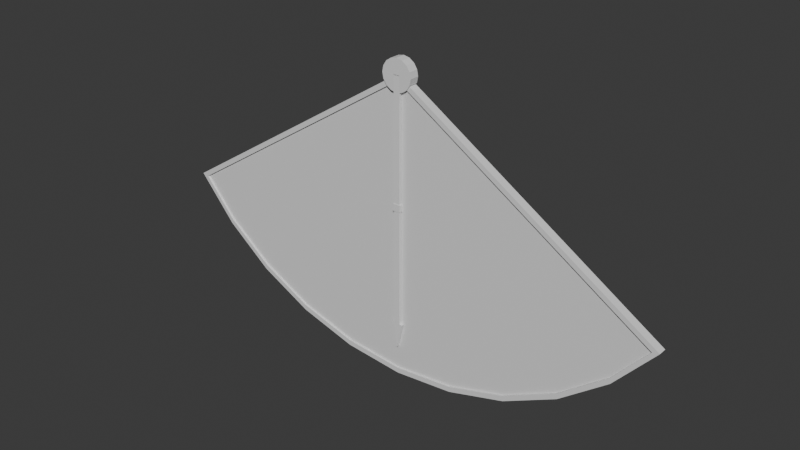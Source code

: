 # Source: incinometer.blend  (saved by Blender 5.0.119; exported with 4.5.12 LTS)
import bpy
from mathutils import Matrix  # noqa: F401  (used for matrix-valued properties, if any)

bpy.ops.wm.read_factory_settings(use_empty=True)
scene = bpy.context.scene
scene.name = 'Scene'

# ---- collections
col_collection = bpy.data.collections.new('Collection'); scene.collection.children.link(col_collection)

# ---- materials (node trees are filled in below, after node groups)
mat_backplate = bpy.data.materials.new('Backplate')
mat_rim = bpy.data.materials.new('Rim')
mat_notch = bpy.data.materials.new('Notch')

# ---- material node trees
mat_backplate.use_nodes = True; mat_backplate.node_tree.nodes.clear()
_N = mat_backplate.node_tree.nodes; _L = mat_backplate.node_tree.links
n0 = _N.new('ShaderNodeBsdfPrincipled'); n0.name = 'Principled BSDF'; n0.location = (-200, 100)
n1 = _N.new('ShaderNodeOutputMaterial'); n1.name = 'Material Output'; n1.location = (200, 100)
_L.new(n0.outputs[0], n1.inputs[0])
n1.is_active_output = True
mat_rim.use_nodes = True; mat_rim.node_tree.nodes.clear()
_N = mat_rim.node_tree.nodes; _L = mat_rim.node_tree.links
n0 = _N.new('ShaderNodeBsdfPrincipled'); n0.name = 'Principled BSDF'; n0.location = (-200, 100)
n1 = _N.new('ShaderNodeOutputMaterial'); n1.name = 'Material Output'; n1.location = (200, 100)
_L.new(n0.outputs[0], n1.inputs[0])
n1.is_active_output = True
mat_notch.use_nodes = True; mat_notch.node_tree.nodes.clear()
_N = mat_notch.node_tree.nodes; _L = mat_notch.node_tree.links
n0 = _N.new('ShaderNodeBsdfPrincipled'); n0.name = 'Principled BSDF'; n0.location = (-200, 100)
n1 = _N.new('ShaderNodeOutputMaterial'); n1.name = 'Material Output'; n1.location = (200, 100)
_L.new(n0.outputs[0], n1.inputs[0])
n1.is_active_output = True

# ---- world
world_world = bpy.data.worlds.new('World'); scene.world = world_world
world_world.use_nodes = True; world_world.node_tree.nodes.clear()
_N = world_world.node_tree.nodes; _L = world_world.node_tree.links
n0 = _N.new('ShaderNodeOutputWorld'); n0.name = 'World Output'; n0.location = (200, 100)
n1 = _N.new('ShaderNodeBackground'); n1.name = 'Background'; n1.location = (-200, 100)
n1.inputs[0].default_value = (0.05088, 0.05088, 0.05088, 1.0)
_L.new(n1.outputs[0], n0.inputs[0])
n0.is_active_output = True
world_world.color = (0.05088, 0.05088, 0.05088)
world_world.sun_shadow_jitter_overblur = 0.0

# ---- meshes
me_cylinder = bpy.data.meshes.new('Cylinder')
me_cylinder.from_pydata([(-0.8308, -0.544, -1.068e-10), (-0.7201, -0.6721, -1.068e-10), (-0.5661, -0.792, -1.068e-10), (-0.3901, -0.8812, -1.068e-10), (-0.1989, -0.9363, -1.068e-10), (0.0, -0.9549, -1.068e-10), (0.1989, -0.9363, -1.068e-10), (0.3901, -0.8812, -1.068e-10), (0.5661, -0.792, -1.068e-10), (0.7201, -0.6721, -1.068e-10), (0.8308, -0.544, -1.068e-10), (-0.7252, -0.687, -0.02734), (-0.8528, -0.5395, -0.02734), (-0.5698, -0.8081, -0.02734), (-0.3925, -0.898, -0.02734), (-0.2001, -0.9534, -0.02734), (0.0, -0.9721, -0.02734), (0.2001, -0.9534, -0.02734), (0.3925, -0.898, -0.02734), (0.5698, -0.8081, -0.02734), (0.7252, -0.687, -0.02734), (0.8528, -0.5395, -0.02734), (0.0, 0.002442, -0.02734), (-0.7252, -0.687, -1.068e-10), (-0.8528, -0.5395, -1.068e-10), (-0.5698, -0.8081, -1.068e-10), (-0.3925, -0.898, -1.068e-10), (-0.2001, -0.9534, -1.068e-10), (0.0, -0.9721, -1.068e-10), (0.2001, -0.9534, -1.068e-10), (0.3925, -0.898, -1.068e-10), (0.5698, -0.8081, -1.068e-10), (0.7252, -0.687, -1.068e-10), (0.8528, -0.5395, -1.068e-10), (-0.7201, -0.6721, -0.006103), (-0.8308, -0.544, -0.006103), (-0.5661, -0.792, -0.006103), (-0.3901, -0.8812, -0.006103), (-0.1989, -0.9363, -0.006103), (0.0, -0.9549, -0.006103), (0.1989, -0.9363, -0.006103), (0.3901, -0.8812, -0.006103), (0.5661, -0.792, -0.006103), (0.7201, -0.6721, -0.006103), (0.8308, -0.544, -0.006103), (0.0, 0.05, -0.005), (0.0, 0.05, 0.005), (0.01913, 0.04619, -0.005), (0.01913, 0.04619, 0.005), (0.03536, 0.03536, -0.005), (0.03536, 0.03536, 0.005), (0.04619, 0.01913, -0.005), (0.04619, 0.01913, 0.005), (0.05, 0.0, -0.005), (0.05, 0.0, 0.005), (0.04619, -0.01913, -0.005), (0.04619, -0.01913, 0.005), (0.03536, -0.03536, 0.005), (0.01913, -0.04619, -0.005), (0.01913, -0.04619, 0.005), (0.0, -0.05, -0.005), (0.0, -0.05, 0.005), (-0.01913, -0.04619, -0.005), (-0.01913, -0.04619, 0.005), (-0.03536, -0.03536, 0.005), (-0.04619, -0.01913, -0.005), (-0.04619, -0.01913, 0.005), (-0.05, 0.0, -0.005), (-0.05, 0.0, 0.005), (-0.04619, 0.01913, -0.005), (-0.04619, 0.01913, 0.005), (-0.03536, 0.03536, -0.005), (-0.03536, 0.03536, 0.005), (-0.01913, 0.04619, -0.005), (-0.01913, 0.04619, 0.005), (5.241e-11, 0.05, -0.02705), (0.01913, 0.04619, -0.02705), (0.03536, 0.03536, -0.02705), (0.04619, 0.01913, -0.02705), (0.05, 0.0, -0.02705), (0.04619, -0.01913, -0.02705), (-0.04619, -0.01913, -0.02705), (-0.05, 0.0, -0.02705), (-0.04619, 0.01913, -0.02705), (-0.03536, 0.03536, -0.02705), (-0.01913, 0.04619, -0.02705), (0.04254, -0.0246, -1.068e-10), (0.0, 0.002442, -0.02705), (0.04254, -0.0246, -0.02705), (0.04254, -0.0246, -0.005), (0.03536, -0.03536, 0.0), (0.03299, -0.03693, -1.068e-10), (0.03299, -0.03693, -0.006103), (0.03299, -0.03693, -0.005), (0.01913, -0.04619, -0.006103), (0.0, -0.05, -0.006103), (-0.04254, -0.0246, -0.02705), (-0.04254, -0.0246, -1.068e-10), (-0.04254, -0.0246, -0.005), (-0.03299, -0.03693, -1.068e-10), (-0.03299, -0.03693, -0.006103), (-0.01913, -0.04619, -0.006103), (-0.03299, -0.03693, -0.005), (-0.03536, -0.03536, 0.0)], [], [(6, 40, 39, 5), (11, 12, 22, 21, 20, 19, 18, 17, 16, 15, 14, 13), (27, 15, 16, 28), (23, 11, 13, 25), (31, 19, 20, 32), (28, 16, 17, 29), (25, 13, 14, 26), (32, 20, 21, 33), (29, 17, 18, 30), (26, 14, 15, 27), (33, 21, 22, 87, 88, 89, 86), (24, 12, 11, 23), (30, 18, 19, 31), (0, 24, 23, 1), (1, 23, 25, 2), (2, 25, 26, 3), (3, 26, 27, 4), (4, 27, 28, 5), (5, 28, 29, 6), (6, 29, 30, 7), (7, 30, 31, 8), (8, 31, 32, 9), (9, 32, 33, 10), (10, 33, 86, 90, 91), (34, 36, 37, 38, 39, 40, 41, 42, 43, 44, 92, 94, 95, 101, 100, 35), (3, 37, 36, 2), (10, 44, 43, 9), (7, 41, 40, 6), (4, 38, 37, 3), (1, 34, 35, 0), (8, 42, 41, 7), (5, 39, 38, 4), (0, 35, 100, 102, 99), (2, 36, 34, 1), (9, 43, 42, 8), (45, 46, 48, 47), (47, 48, 50, 49), (49, 50, 52, 51), (51, 52, 54, 53), (53, 54, 56, 55), (55, 56, 57, 90, 86, 89), (58, 59, 61, 60), (60, 61, 63, 62), (62, 63, 64, 103, 99, 102), (65, 66, 68, 67), (67, 68, 70, 69), (69, 70, 72, 71), (48, 46, 74, 72, 70, 68, 66, 64, 63, 61, 59, 57, 56, 54, 52, 50), (71, 72, 74, 73), (73, 74, 46, 45), (53, 55, 80, 79), (75, 76, 77, 78, 79, 80, 88, 87, 96, 81, 82, 83, 84, 85), (62, 102, 100, 101), (71, 73, 85, 84), (49, 51, 78, 77), (58, 60, 95, 94), (67, 69, 83, 82), (45, 47, 76, 75), (55, 89, 88, 80), (73, 45, 75, 85), (51, 53, 79, 78), (60, 62, 101, 95), (69, 71, 84, 83), (47, 49, 77, 76), (65, 67, 82, 81), (87, 22, 12, 24, 97, 98, 96), (98, 97, 103, 64, 66, 65), (97, 24, 0, 99, 103), (96, 98, 65, 81), (94, 92, 93, 58), (93, 91, 90, 57, 59, 58), (92, 44, 10, 91, 93)])
me_cylinder.polygons.foreach_set('material_index', [1, 0, 1, 1, 1, 1, 1, 1, 1, 1, 1, 1, 1, 1, 1, 1, 1, 1, 1, 1, 1, 1, 1, 1, 0, 1, 1, 1, 1, 1, 1, 1, 1, 1, 1, 2, 2, 2, 2, 2, 2, 2, 2, 2, 2, 2, 2, 2, 2, 2, 2, 2, 0, 2, 2, 0, 2, 2, 2, 2, 2, 0, 2, 2, 2, 1, 2, 1, 2, 0, 2, 1])
_uv = me_cylinder.uv_layers.new(name='UVMap')
_uv.uv.foreach_set('vector', [0.0, 0.0, 0.0, 0.0, 0.0, 0.0, 0.0, 0.0, 0.0, 0.0, 0.0, 0.0, 0.0, 0.0, 0.0, 0.0, 0.0, 0.0, 0.0, 0.0, 0.0, 0.0, 0.0, 0.0, 0.0, 0.0, 0.0, 0.0, 0.0, 0.0, 0.0, 0.0, 0.0, 0.0, 0.0, 0.0, 0.0, 0.0, 0.0, 0.0, 0.0, 0.0, 0.0, 0.0, 0.0, 0.0, 0.0, 0.0, 0.0, 0.0, 0.0, 0.0, 0.0, 0.0, 0.0, 0.0, 0.0, 0.0, 0.0, 0.0, 0.0, 0.0, 0.0, 0.0, 0.0, 0.0, 0.0, 0.0, 0.0, 0.0, 0.0, 0.0, 0.0, 0.0, 0.0, 0.0, 0.0, 0.0, 0.0, 0.0, 0.0, 0.0, 0.0, 0.0, 0.0, 0.0, 0.0, 0.0, 0.0, 0.0, 0.0, 0.0, 0.0, 0.0, 0.0, 0.0, 0.0, 0.0, 0.0, 0.0, 0.0, 0.0, 0.0, 0.0, 0.0, 0.0, 0.0, 0.0, 0.0, 0.0, 0.0, 0.0, 0.0, 0.0, 0.0, 0.0, 0.0, 0.0, 0.0, 0.0, 0.0, 0.0, 0.0, 0.0, 0.0, 0.0, 0.0, 0.0, 0.0, 0.0, 0.0, 0.0, 0.0, 0.0, 0.0, 0.0, 0.0, 0.0, 0.0, 0.0, 0.0, 0.0, 0.0, 0.0, 0.0, 0.0, 0.0, 0.0, 0.0, 0.0, 0.0, 0.0, 0.0, 0.0, 0.0, 0.0, 0.0, 0.0, 0.0, 0.0, 0.0, 0.0, 0.0, 0.0, 0.0, 0.0, 0.0, 0.0, 0.0, 0.0, 0.0, 0.0, 0.0, 0.0, 0.0, 0.0, 0.0, 0.0, 0.0, 0.0, 0.0, 0.0, 0.0, 0.0, 0.0, 0.0, 0.0, 0.0, 0.0, 0.0, 0.0, 0.0, 0.0, 0.0, 0.0, 0.0, 0.0, 0.0, 0.0, 0.0, 0.0, 0.0, 0.0, 0.0, 0.0, 0.0, 0.0, 0.0, 0.0, 0.0, 0.0, 0.0, 0.0, 0.0, 0.0, 0.0, 0.0, 0.0, 0.0, 0.0, 0.0, 0.0, 0.0, 0.0, 0.0, 0.0, 0.0, 0.0, 0.0, 0.0, 0.0, 0.0, 0.0, 0.0, 0.0, 0.0, 0.0, 0.0, 0.0, 0.0, 0.0, 0.0, 0.0, 0.0, 0.0, 0.0, 0.0, 0.0, 0.0, 0.0, 0.0, 0.0, 0.0, 0.0, 0.0, 0.0, 0.0, 0.0, 0.0, 0.0, 0.0, 0.0, 0.0, 0.0, 0.0, 0.0, 0.0, 0.0, 0.0, 0.0, 0.0, 0.0, 0.0, 0.0, 0.0, 0.0, 0.0, 0.0, 0.0, 0.0, 0.0, 0.0, 0.0, 0.0, 0.0, 0.0, 0.0, 0.0, 0.0, 0.0, 0.0, 0.0, 0.0, 0.0, 0.0, 0.0, 0.0, 0.0, 0.0, 0.0, 0.0, 0.0, 0.0, 0.0, 0.0, 0.0, 0.0, 0.0, 0.0, 0.0, 0.0, 0.0, 0.0, 0.0, 0.0, 0.0, 0.0, 0.0, 0.0, 0.0, 0.0, 0.0, 0.0, 0.0, 0.0, 0.0, 0.0, 0.0, 0.0, 0.0, 1.0, 0.5, 1.0, 1.0, 0.9375, 1.0, 0.9375, 0.5, 0.9375, 0.5, 0.9375, 1.0, 0.875, 1.0, 0.875, 0.5, 0.875, 0.5, 0.875, 1.0, 0.8125, 1.0, 0.8125, 0.5, 0.8125, 0.5, 0.8125, 1.0, 0.75, 1.0, 0.75, 0.5, 0.75, 0.5, 0.75, 1.0, 0.6875, 1.0, 0.6875, 0.5, 0.6875, 0.5, 0.6875, 1.0, 0.625, 1.0, 0.625, 0.75, 0.6665, 0.75, 0.6665, 0.5, 0.5625, 0.5, 0.5625, 1.0, 0.5, 1.0, 0.5, 0.5, 0.5, 0.5, 0.5, 1.0, 0.4375, 1.0, 0.4375, 0.5, 0.4375, 0.5, 0.4375, 1.0, 0.375, 1.0, 0.375, 0.75, 0.3841, 0.75, 0.3841, 0.5, 0.3125, 0.5, 0.3125, 1.0, 0.25, 1.0, 0.25, 0.5, 0.25, 0.5, 0.25, 1.0, 0.1875, 1.0, 0.1875, 0.5, 0.1875, 0.5, 0.1875, 1.0, 0.125, 1.0, 0.125, 0.5, 0.3418, 0.4717, 0.25, 0.49, 0.1582, 0.4717, 0.08029, 0.4197, 0.02827, 0.3418, 0.01, 0.25, 0.02827, 0.1582, 0.08029, 0.08029, 0.1582, 0.02827, 0.25, 0.01, 0.3418, 0.02827, 0.4197, 0.08029, 0.4717, 0.1582, 0.49, 0.25, 0.4717, 0.3418, 0.4197, 0.4197, 0.125, 0.5, 0.125, 1.0, 0.0625, 1.0, 0.0625, 0.5, 0.0625, 0.5, 0.0625, 1.0, 0.0, 1.0, 0.0, 0.5, 0.75, 0.5, 0.6875, 0.5, 0.6875, 0.5, 0.75, 0.5, 0.75, 0.49, 0.8418, 0.4717, 0.9197, 0.4197, 0.9717, 0.3418, 0.99, 0.25, 0.9717, 0.1582, 0.9542, 0.1319, 0.75, 0.2617, 0.5458, 0.1319, 0.5283, 0.1582, 0.51, 0.25, 0.5283, 0.3418, 0.5803, 0.4197, 0.6582, 0.4717, 0.4375, 0.5, 0.3841, 0.5, 0.3841, 0.5, 0.4375, 0.5, 0.125, 0.5, 0.0625, 0.5, 0.0625, 0.5, 0.125, 0.5, 0.875, 0.5, 0.8125, 0.5, 0.8125, 0.5, 0.875, 0.5, 0.5625, 0.5, 0.5, 0.5, 0.5, 0.5, 0.5625, 0.5, 0.25, 0.5, 0.1875, 0.5, 0.1875, 0.5, 0.25, 0.5, 1.0, 0.5, 0.9375, 0.5, 0.9375, 0.5, 1.0, 0.5, 0.6875, 0.5, 0.6665, 0.5, 0.6665, 0.5, 0.6875, 0.5, 0.0625, 0.5, 0.0, 0.5, 0.0, 0.5, 0.0625, 0.5, 0.8125, 0.5, 0.75, 0.5, 0.75, 0.5, 0.8125, 0.5, 0.5, 0.5, 0.4375, 0.5, 0.4375, 0.5, 0.5, 0.5, 0.1875, 0.5, 0.125, 0.5, 0.125, 0.5, 0.1875, 0.5, 0.9375, 0.5, 0.875, 0.5, 0.875, 0.5, 0.9375, 0.5, 0.3125, 0.5, 0.25, 0.5, 0.25, 0.5, 0.3125, 0.5, 0.0, 0.0, 0.0, 0.0, 0.0, 0.0, 0.0, 0.0, 0.0, 0.0, 0.0, 0.0, 0.0, 0.0, 0.3335, 0.5, 0.3335, 0.75, 0.375, 0.75, 0.375, 1.0, 0.3125, 1.0, 0.3125, 0.5, 0.0, 0.0, 0.0, 0.0, 0.0, 0.0, 0.0, 0.0, 0.0, 0.0, 0.3335, 0.5, 0.3335, 0.5, 0.3125, 0.5, 0.3125, 0.5, 0.5625, 0.5, 0.6159, 0.5, 0.6159, 0.5, 0.5625, 0.5, 0.6159, 0.5, 0.6159, 0.75, 0.625, 0.75, 0.625, 1.0, 0.5625, 1.0, 0.5625, 0.5, 0.0, 0.0, 0.0, 0.0, 0.0, 0.0, 0.0, 0.0, 0.0, 0.0])
me_cylinder.materials.append(mat_backplate)
me_cylinder.materials.append(mat_rim)
me_cylinder.materials.append(mat_notch)
me_cylinder.update()
me_cube_001 = bpy.data.meshes.new('Cube.001')
me_cube_001.from_pydata([(-1.0, -1.0, -1.0), (-1.0, -1.0, 1.0), (-1.0, 1.0, -1.0), (-1.0, 1.0, 1.0), (1.0, -1.0, -1.0), (1.0, -1.0, 1.0), (1.0, 1.0, -1.0), (1.0, 1.0, 1.0), (0.0, 1.0, -1.214), (0.0, -1.0, -1.214), (-1.983, -1.0, -1.005), (1.983, -1.0, -1.005), (1.983, 1.0, -1.005), (-1.983, 1.0, -1.005), (-1.0, -1.0, 0.0), (-1.0, 1.0, 0.0), (1.0, 1.0, 0.0), (1.0, -1.0, 0.0), (-1.0, 1.0, -0.05756), (1.0, 1.0, -0.05756), (1.0, -1.0, -0.05756), (-1.0, -1.0, -0.05756), (-1.263, -1.263, -0.05756), (-1.263, -1.263, -1.863e-09), (1.263, -1.263, -1.863e-09), (1.263, 1.263, -1.863e-09), (-1.263, 1.263, -1.863e-09), (-1.263, 1.263, -0.05756), (1.263, 1.263, -0.05756), (1.263, -1.263, -0.05756)], [], [(14, 1, 3, 15), (15, 3, 7, 16), (16, 7, 5, 17), (17, 5, 1, 14), (11, 10, 9), (7, 3, 1, 5), (13, 12, 8), (10, 13, 8, 9), (12, 11, 9, 8), (6, 4, 11, 12), (0, 2, 13, 10), (2, 6, 12, 13), (4, 0, 10, 11), (18, 21, 22, 27), (20, 19, 28, 29), (16, 17, 24, 25), (14, 15, 26, 23), (0, 21, 18, 2), (2, 18, 19, 6), (6, 19, 20, 4), (4, 20, 21, 0), (29, 24, 23, 22), (28, 25, 24, 29), (27, 26, 25, 28), (22, 23, 26, 27), (15, 16, 25, 26), (21, 20, 29, 22), (17, 14, 23, 24), (19, 18, 27, 28)])
_uv = me_cube_001.uv_layers.new(name='UVMap')
_uv.uv.foreach_set('vector', [0.5, 0.0, 0.625, 0.0, 0.625, 0.25, 0.5, 0.25, 0.5, 0.25, 0.625, 0.25, 0.625, 0.5, 0.5, 0.5, 0.5, 0.5, 0.625, 0.5, 0.625, 0.75, 0.5, 0.75, 0.5, 0.75, 0.625, 0.75, 0.625, 1.0, 0.5, 1.0, 0.375, 0.75, 0.375, 1.0, 0.375, 0.75, 0.625, 0.5, 0.875, 0.5, 0.875, 0.75, 0.625, 0.75, 0.375, 0.25, 0.375, 0.5, 0.375, 0.25, 0.375, 0.0, 0.375, 0.25, 0.375, 0.25, 0.375, 0.0, 0.375, 0.5, 0.375, 0.75, 0.375, 0.75, 0.375, 0.5, 0.375, 0.5, 0.375, 0.75, 0.375, 0.75, 0.375, 0.5, 0.375, 0.0, 0.375, 0.25, 0.375, 0.25, 0.375, 0.0, 0.375, 0.25, 0.375, 0.5, 0.375, 0.5, 0.375, 0.25, 0.375, 0.75, 0.375, 1.0, 0.375, 1.0, 0.375, 0.75, 0.4928, 0.25, 0.4928, 0.0, 0.4928, 0.0, 0.4928, 0.25, 0.4928, 0.75, 0.4928, 0.5, 0.4928, 0.5, 0.4928, 0.75, 0.5, 0.5, 0.5, 0.75, 0.5, 0.75, 0.5, 0.5, 0.5, 0.0, 0.5, 0.25, 0.5, 0.25, 0.5, 0.0, 0.375, 0.0, 0.4928, 0.0, 0.4928, 0.25, 0.375, 0.25, 0.375, 0.25, 0.4928, 0.25, 0.4928, 0.5, 0.375, 0.5, 0.375, 0.5, 0.4928, 0.5, 0.4928, 0.75, 0.375, 0.75, 0.375, 0.75, 0.4928, 0.75, 0.4928, 1.0, 0.375, 1.0, 0.4928, 0.75, 0.5, 0.75, 0.5, 1.0, 0.4928, 1.0, 0.4928, 0.5, 0.5, 0.5, 0.5, 0.75, 0.4928, 0.75, 0.4928, 0.25, 0.5, 0.25, 0.5, 0.5, 0.4928, 0.5, 0.4928, 0.0, 0.5, 0.0, 0.5, 0.25, 0.4928, 0.25, 0.5, 0.25, 0.5, 0.5, 0.5, 0.5, 0.5, 0.25, 0.4928, 1.0, 0.4928, 0.75, 0.4928, 0.75, 0.4928, 1.0, 0.5, 0.75, 0.5, 1.0, 0.5, 1.0, 0.5, 0.75, 0.4928, 0.5, 0.4928, 0.25, 0.4928, 0.25, 0.4928, 0.5])
me_cube_001.update()

# ---- objects
ob_inclinometer = bpy.data.objects.new('Inclinometer', me_cylinder)
ob_pointer = bpy.data.objects.new('Pointer', me_cube_001)

# ---- transforms, parenting, visibility, modifiers, constraints
ob_inclinometer.location = (0.0, 0.0, 0.6079)
ob_inclinometer.rotation_euler = (1.571, -0.0, 0.0)
ob_pointer.location = (0.0, 0.0, 0.2191)
ob_pointer.scale = (0.01, 0.005, 0.4)

# ---- collection membership
col_collection.objects.link(ob_inclinometer)
col_collection.objects.link(ob_pointer)

# ---- scene / render settings (as saved in the file)
scene.frame_start = 1; scene.frame_end = 250; scene.frame_set(1)
scene.render.engine = 'BLENDER_EEVEE_NEXT'
scene.render.bake_bias = 0.0
scene.render.bake_samples = 0
scene.cycles.sampling_pattern = 'TABULATED_SOBOL'
scene.eevee.use_volume_custom_range = False
bpy.context.view_layer.update()

# ---- added for rendering (the .blend has no active camera and no usable light): camera, sun
cam_auto = bpy.data.cameras.new('AutoCamera')
cam_auto.lens = 50.0
cam_auto.sensor_width = 36.0
cam_auto.clip_end = 1000.0
ob_auto_camera = bpy.data.objects.new('AutoCamera', cam_auto)
scene.collection.objects.link(ob_auto_camera)
ob_auto_camera.location = (1.83992, -2.19739, 1.61882)
ob_auto_camera.rotation_euler = (1.09748, -7.21219e-08, 0.694738)
scene.camera = ob_auto_camera
light_auto_sun = bpy.data.lights.new('AutoSun', 'SUN')
light_auto_sun.energy = 3.0
light_auto_sun.angle = 0.0523599
ob_auto_sun = bpy.data.objects.new('AutoSun', light_auto_sun)
scene.collection.objects.link(ob_auto_sun)
ob_auto_sun.rotation_euler = (0.872665, 0.174533, 0.523599)
bpy.context.view_layer.update()

